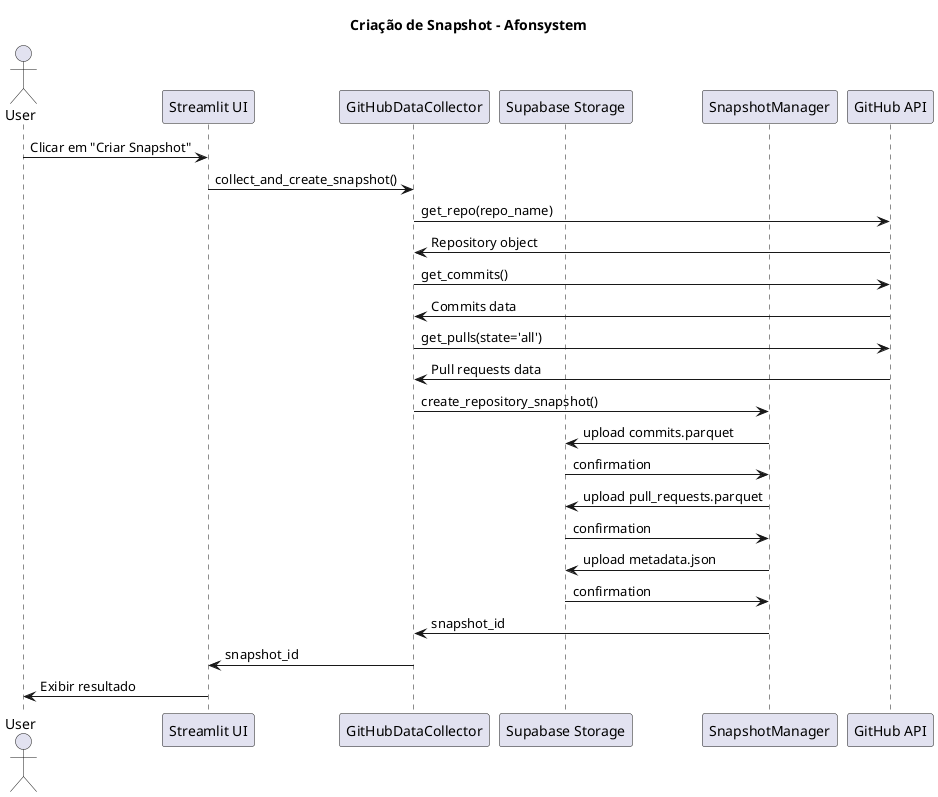

The diagram above was rendered by PlantUML. Its source (embedded in the PNG):
@startuml afonsystem_sequence
title Criação de Snapshot - Afonsystem

actor User
participant "Streamlit UI" as UI
participant "GitHubDataCollector" as Collector
participant "Supabase Storage" as Storage
participant "SnapshotManager" as SM
participant "GitHub API" as GitHub

User -> UI: Clicar em "Criar Snapshot"
UI -> Collector: collect_and_create_snapshot()
Collector -> GitHub: get_repo(repo_name)
GitHub -> Collector: Repository object
Collector -> GitHub: get_commits()
GitHub -> Collector: Commits data
Collector -> GitHub: get_pulls(state='all')
GitHub -> Collector: Pull requests data
Collector -> SM: create_repository_snapshot()
SM -> Storage: upload commits.parquet
Storage -> SM: confirmation
SM -> Storage: upload pull_requests.parquet
Storage -> SM: confirmation
SM -> Storage: upload metadata.json
Storage -> SM: confirmation
SM -> Collector: snapshot_id
Collector -> UI: snapshot_id
UI -> User: Exibir resultado
@enduml